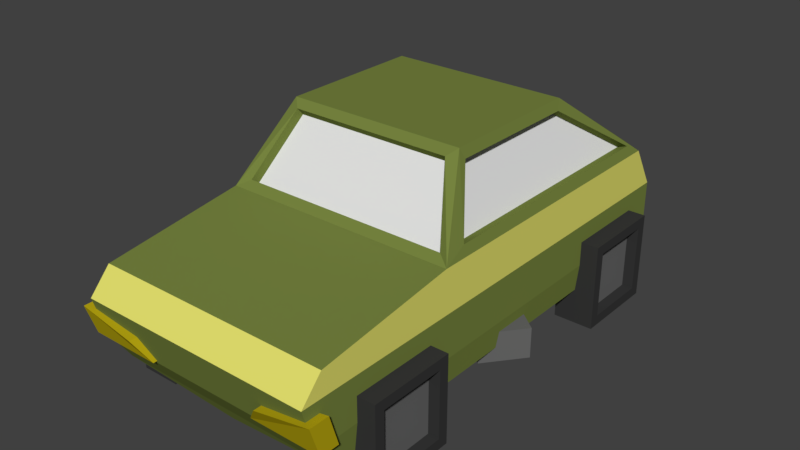 # Source: car_7.blend  (saved by Blender 2.77.0; exported with 4.5.12 LTS)
import bpy
from mathutils import Matrix  # noqa: F401  (used for matrix-valued properties, if any)

bpy.ops.wm.read_factory_settings(use_empty=True)
scene = bpy.context.scene
scene.name = 'Scene'

# ---- collections
col_collection_1 = bpy.data.collections.new('Collection 1'); scene.collection.children.link(col_collection_1)

# ---- materials (node trees are filled in below, after node groups)
mat_material_001 = bpy.data.materials.new('Material.001')
mat_material_001.alpha_threshold = 0.0
mat_material_001.use_transparent_shadow = False
mat_material_001.diffuse_color = (0.1851, 0.2346, 0.05127, 1.0)
mat_material_001.roughness = 0.5
mat_material_002 = bpy.data.materials.new('Material.002')
mat_material_002.alpha_threshold = 0.0
mat_material_002.use_transparent_shadow = False
mat_material_002.roughness = 0.5
mat_material_003 = bpy.data.materials.new('Material.003')
mat_material_003.alpha_threshold = 0.0
mat_material_003.use_transparent_shadow = False
mat_material_003.diffuse_color = (0.03968, 0.03968, 0.03968, 1.0)
mat_material_003.roughness = 0.5
mat_material_004 = bpy.data.materials.new('Material.004')
mat_material_004.alpha_threshold = 0.0
mat_material_004.use_transparent_shadow = False
mat_material_004.diffuse_color = (0.1376, 0.1376, 0.1376, 1.0)
mat_material_004.roughness = 0.5
mat_material_005 = bpy.data.materials.new('Material.005')
mat_material_005.alpha_threshold = 0.0
mat_material_005.use_transparent_shadow = False
mat_material_005.diffuse_color = (0.7743, 0.7466, 0.1548, 1.0)
mat_material_005.roughness = 0.5
mat_material_006 = bpy.data.materials.new('Material.006')
mat_material_006.alpha_threshold = 0.0
mat_material_006.use_transparent_shadow = False
mat_material_006.diffuse_color = (0.4869, 0.3876, 0.00664, 1.0)
mat_material_006.roughness = 0.5
mat_material_007 = bpy.data.materials.new('Material.007')
mat_material_007.alpha_threshold = 0.0
mat_material_007.use_transparent_shadow = False
mat_material_007.diffuse_color = (0.2883, 0.005434, 0.04864, 1.0)
mat_material_007.roughness = 0.5

# ---- material node trees

# ---- world
world_world = bpy.data.worlds.new('World'); scene.world = world_world
world_world.color = (0.05088, 0.05088, 0.05088)
world_world.use_sun_shadow = False
world_world.sun_shadow_jitter_overblur = 0.0
world_world.cycles.sampling_method = 'MANUAL'

# ---- meshes
me_cube_001 = bpy.data.meshes.new('Cube.001')
me_cube_001.from_pydata([(0.6153, -1.298, 0.1919), (0.6308, -1.345, 0.6802), (0.6153, -0.6028, 0.1919), (0.6138, -0.4659, 0.8318), (0.6138, 0.8766, 0.8318), (0.6153, 1.016, 0.1919), (0.007086, -0.5624, 0.8164), (0.007086, 0.9431, 0.8261), (0.007086, -0.3715, 1.146), (0.495, -0.3101, 1.131), (0.007086, 0.4587, 1.137), (0.495, 0.3995, 1.131), (0.6308, -0.6028, 0.5577), (0.6308, -0.6028, 0.3345), (0.6308, -1.456, 0.5577), (0.6308, -1.389, 0.3345), (0.6308, 1.107, 0.5577), (0.6308, 1.107, 0.3345), (0.5111, -1.157, 0.005387), (0.5111, -1.157, 0.4623), (0.5111, -0.7001, 0.005387), (0.5111, -0.7001, 0.4623), (0.7236, -1.103, 0.05912), (0.7236, -1.103, 0.4086), (0.7236, -0.7538, 0.05912), (0.7236, -0.7538, 0.4086), (0.7236, -0.7001, 0.4623), (0.7236, -0.7001, 0.005387), (0.7236, -1.157, 0.4623), (0.7236, -1.157, 0.005387), (0.6651, -0.7538, 0.4086), (0.6651, -0.7538, 0.05912), (0.6651, -1.103, 0.4086), (0.6651, -1.103, 0.05912), (0.5111, 0.4752, 0.005387), (0.5111, 0.4752, 0.4623), (0.5111, 0.9322, 0.005387), (0.5111, 0.9322, 0.4623), (0.7236, 0.529, 0.05912), (0.7236, 0.529, 0.4086), (0.7236, 0.8784, 0.05912), (0.7236, 0.8784, 0.4086), (0.7236, 0.9322, 0.4623), (0.7236, 0.9322, 0.005387), (0.7236, 0.4752, 0.4623), (0.7236, 0.4752, 0.005387), (0.6651, 0.8784, 0.4086), (0.6651, 0.8784, 0.05912), (0.6651, 0.529, 0.4086), (0.6651, 0.529, 0.05912), (0.3102, 0.919, 0.143), (0.3102, 0.919, 0.3119), (0.3639, 1.182, 0.1968), (0.3639, 1.182, 0.2581), (0.4898, 0.919, 0.143), (0.4898, 0.919, 0.3119), (0.4361, 1.182, 0.1968), (0.4361, 1.182, 0.2581), (0.3102, 1.182, 0.3119), (0.3102, 1.182, 0.143), (0.4898, 1.182, 0.3119), (0.4898, 1.182, 0.143), (0.3639, 1.107, 0.2581), (0.3639, 1.107, 0.1968), (0.4361, 1.107, 0.2581), (0.4361, 1.107, 0.1968), (0.3016, -1.414, 0.3478), (0.3803, -1.466, 0.4499), (0.3016, -1.313, 0.3478), (0.3803, -1.362, 0.4499), (0.6778, -1.414, 0.3478), (0.6778, -1.466, 0.5075), (0.6778, -1.313, 0.3478), (0.6778, -1.362, 0.5075), (0.2209, 1.017, 0.3897), (0.2209, 1.017, 0.5165), (0.2209, 1.144, 0.3897), (0.2209, 1.144, 0.5165), (0.4798, 1.017, 0.3897), (0.4798, 1.017, 0.5165), (0.4798, 1.144, 0.3897), (0.4798, 1.144, 0.5165), (0.4326, -0.159, 0.1166), (0.4326, -0.159, 0.2758), (0.6271, 0.002986, 0.1673), (0.6271, 0.002986, 0.2251), (0.5648, -0.2648, 0.1166), (0.5648, -0.2648, 0.2758), (0.6802, -0.03951, 0.1673), (0.6802, -0.03951, 0.2251), (0.5876, 0.03464, 0.2758), (0.5876, 0.03464, 0.1166), (0.7198, -0.07116, 0.2758), (0.7198, -0.07116, 0.1166), (0.5827, -0.05255, 0.2251), (0.5827, -0.05255, 0.1673), (0.6358, -0.09504, 0.2251), (0.6358, -0.09504, 0.1673), (0.564, -0.5624, 0.8164), (0.5599, 0.9431, 0.8261), (0.4348, -0.3715, 1.146), (0.4372, 0.4587, 1.137), (0.6308, 0.9721, 0.7809), (0.4779, 0.4297, 1.182), (0.6308, -0.6028, 0.7809), (0.4779, -0.3312, 1.182), (0.5629, -0.4659, 0.8148), (0.5629, 0.8766, 0.8148), (0.444, -0.3101, 1.114), (0.444, 0.3995, 1.114), (0.007086, 0.8979, 0.7971), (0.5599, 0.8979, 0.7971), (0.007086, 0.4135, 1.108), (0.4372, 0.4135, 1.108), (0.007086, -0.5269, 0.776), (0.564, -0.5269, 0.776), (0.007086, -0.336, 1.106), (0.4348, -0.336, 1.106), (-0.6011, -1.298, 0.1919), (-0.6167, -1.345, 0.6802), (-0.6011, -0.6028, 0.1919), (-0.5997, -0.4659, 0.8318), (-0.5997, 0.8766, 0.8318), (-0.6011, 1.016, 0.1919), (0.007086, -0.6028, 0.1113), (0.007086, -1.345, 0.6802), (0.007086, -1.254, 0.1113), (0.007086, 1.016, 0.1113), (-0.4808, -0.3101, 1.131), (-0.4808, 0.3995, 1.131), (-0.6167, -0.6028, 0.5577), (-0.6167, -0.6028, 0.3345), (-0.6167, -1.456, 0.5577), (-0.6167, -1.389, 0.3345), (-0.6167, 1.107, 0.5577), (-0.6167, 1.107, 0.3345), (0.007086, -1.456, 0.5577), (0.007086, -1.389, 0.3345), (0.007086, 1.107, 0.5577), (0.007086, 1.107, 0.3345), (-0.4969, -1.157, 0.005387), (-0.4969, -1.157, 0.4623), (-0.4969, -0.7001, 0.005387), (-0.4969, -0.7001, 0.4623), (-0.7094, -1.103, 0.05912), (-0.7094, -1.103, 0.4086), (-0.7094, -0.7538, 0.05912), (-0.7094, -0.7538, 0.4086), (-0.7094, -0.7001, 0.4623), (-0.7094, -0.7001, 0.005387), (-0.7094, -1.157, 0.4623), (-0.7094, -1.157, 0.005387), (-0.6509, -0.7538, 0.4086), (-0.6509, -0.7538, 0.05912), (-0.6509, -1.103, 0.4086), (-0.6509, -1.103, 0.05912), (-0.4969, 0.4752, 0.005387), (-0.4969, 0.4752, 0.4623), (-0.4969, 0.9322, 0.005387), (-0.4969, 0.9322, 0.4623), (-0.7094, 0.529, 0.05912), (-0.7094, 0.529, 0.4086), (-0.7094, 0.8784, 0.05912), (-0.7094, 0.8784, 0.4086), (-0.7094, 0.9322, 0.4623), (-0.7094, 0.9322, 0.005387), (-0.7094, 0.4752, 0.4623), (-0.7094, 0.4752, 0.005387), (-0.6509, 0.8784, 0.4086), (-0.6509, 0.8784, 0.05912), (-0.6509, 0.529, 0.4086), (-0.6509, 0.529, 0.05912), (-0.296, 0.919, 0.143), (-0.296, 0.919, 0.3119), (-0.3497, 1.182, 0.1968), (-0.3497, 1.182, 0.2581), (-0.4756, 0.919, 0.143), (-0.4756, 0.919, 0.3119), (-0.4219, 1.182, 0.1968), (-0.4219, 1.182, 0.2581), (-0.296, 1.182, 0.3119), (-0.296, 1.182, 0.143), (-0.4756, 1.182, 0.3119), (-0.4756, 1.182, 0.143), (-0.3497, 1.107, 0.2581), (-0.3497, 1.107, 0.1968), (-0.4219, 1.107, 0.2581), (-0.4219, 1.107, 0.1968), (-0.2874, -1.414, 0.3478), (-0.3661, -1.466, 0.4499), (-0.2874, -1.313, 0.3478), (-0.3661, -1.362, 0.4499), (-0.6636, -1.414, 0.3478), (-0.6636, -1.466, 0.5075), (-0.6636, -1.313, 0.3478), (-0.6636, -1.362, 0.5075), (-0.2113, 1.017, 0.3897), (-0.2113, 1.017, 0.5165), (-0.2113, 1.144, 0.3897), (-0.2113, 1.144, 0.5165), (-0.4702, 1.017, 0.3897), (-0.4702, 1.017, 0.5165), (-0.4702, 1.144, 0.3897), (-0.4702, 1.144, 0.5165), (-0.4509, -0.1678, 0.08974), (-0.4509, -0.1678, 0.2489), (-0.6191, 0.02141, 0.1404), (-0.6191, 0.02141, 0.1983), (-0.5974, -0.2527, 0.08974), (-0.5974, -0.2527, 0.2489), (-0.6779, -0.01269, 0.1404), (-0.6779, -0.01269, 0.1983), (-0.5752, 0.04681, 0.2489), (-0.5752, 0.04681, 0.08974), (-0.7217, -0.0381, 0.2489), (-0.7217, -0.0381, 0.08974), (-0.5834, -0.04014, 0.1983), (-0.5834, -0.04014, 0.1404), (-0.6423, -0.07424, 0.1983), (-0.6423, -0.07424, 0.1404), (-0.5498, -0.5624, 0.8164), (-0.5458, 0.9431, 0.8261), (-0.4206, -0.3715, 1.146), (-0.4231, 0.4587, 1.137), (-0.6167, 0.9721, 0.7809), (0.007086, 0.9721, 0.7809), (0.007086, 0.4297, 1.182), (-0.4638, 0.4297, 1.182), (-0.6167, -0.6028, 0.7809), (0.007086, -0.6028, 0.7809), (0.007086, -0.3312, 1.182), (-0.4638, -0.3312, 1.182), (-0.5487, -0.4659, 0.8148), (-0.5487, 0.8766, 0.8148), (-0.4298, -0.3101, 1.114), (-0.4298, 0.3995, 1.114), (-0.5458, 0.8979, 0.7971), (-0.4231, 0.4135, 1.108), (-0.5498, -0.5269, 0.776), (-0.4206, -0.336, 1.106)], [], [(4, 11, 109, 107), (13, 15, 0, 2), (126, 124, 2, 0), (13, 2, 5, 17), (2, 124, 127, 5), (114, 115, 117, 116, 239, 238), (8, 100, 105, 230, 231, 222), (98, 100, 117, 115), (1, 104, 229, 228, 119, 125), (15, 137, 133, 118, 126, 0), (7, 99, 102, 225, 224, 221), (104, 12, 16, 102), (12, 13, 17, 16), (104, 1, 14, 12), (12, 14, 15, 13), (19, 21, 20, 18), (21, 26, 27, 20), (23, 22, 33, 32), (28, 19, 18, 29), (18, 20, 27, 29), (28, 26, 21, 19), (25, 24, 27, 26), (23, 25, 26, 28), (22, 23, 28, 29), (24, 22, 29, 27), (30, 32, 33, 31), (24, 25, 30, 31), (22, 24, 31, 33), (25, 23, 32, 30), (35, 37, 36, 34), (37, 42, 43, 36), (39, 38, 49, 48), (44, 35, 34, 45), (34, 36, 43, 45), (44, 42, 37, 35), (41, 40, 43, 42), (39, 41, 42, 44), (38, 39, 44, 45), (40, 38, 45, 43), (46, 48, 49, 47), (40, 41, 46, 47), (38, 40, 47, 49), (41, 39, 48, 46), (51, 58, 59, 50), (56, 52, 63, 65), (60, 55, 54, 61), (55, 51, 50, 54), (50, 59, 61, 54), (55, 60, 58, 51), (139, 17, 5, 127, 123, 135), (53, 52, 56, 61, 59, 58), (62, 64, 65, 63), (53, 57, 64, 62), (57, 56, 65, 64), (52, 53, 62, 63), (67, 69, 68, 66), (69, 73, 72, 68), (73, 71, 70, 72), (71, 67, 66, 70), (66, 68, 72, 70), (71, 73, 69, 67), (75, 77, 76, 74), (77, 81, 80, 76), (81, 79, 78, 80), (79, 75, 74, 78), (74, 76, 80, 78), (79, 81, 77, 75), (83, 90, 91, 82), (88, 84, 95, 97), (92, 87, 86, 93), (87, 83, 82, 86), (82, 91, 93, 86), (87, 92, 90, 83), (212, 213, 206, 207, 211, 214), (85, 84, 88, 93, 91, 90), (94, 96, 97, 95), (85, 89, 96, 94), (89, 88, 97, 96), (84, 85, 94, 95), (4, 3, 104, 102), (9, 11, 103, 105), (11, 4, 102, 103), (3, 9, 105, 104), (101, 10, 223, 227, 226, 103), (10, 101, 113, 112, 237, 223), (99, 101, 103, 102), (6, 98, 115, 114, 238, 220), (98, 6, 220, 228, 229, 104), (100, 98, 104, 105), (106, 107, 109, 108), (3, 4, 107, 106), (9, 3, 106, 108), (11, 9, 108, 109), (225, 102, 16, 138, 134, 224), (99, 7, 221, 236, 110, 111), (101, 99, 111, 113), (138, 16, 17, 139, 135, 134), (230, 105, 103, 226, 227, 231), (100, 8, 222, 239, 116, 117), (111, 110, 236, 237, 112, 113), (122, 233, 235, 129), (131, 120, 118, 133), (126, 118, 120, 124), (131, 135, 123, 120), (120, 123, 127, 124), (220, 238, 239, 222), (228, 224, 134, 130), (130, 134, 135, 131), (228, 130, 132, 119), (130, 131, 133, 132), (141, 140, 142, 143), (143, 142, 149, 148), (145, 154, 155, 144), (150, 151, 140, 141), (140, 151, 149, 142), (150, 141, 143, 148), (147, 148, 149, 146), (145, 150, 148, 147), (144, 151, 150, 145), (146, 149, 151, 144), (152, 153, 155, 154), (146, 153, 152, 147), (144, 155, 153, 146), (147, 152, 154, 145), (157, 156, 158, 159), (159, 158, 165, 164), (161, 170, 171, 160), (166, 167, 156, 157), (156, 167, 165, 158), (166, 157, 159, 164), (163, 164, 165, 162), (161, 166, 164, 163), (160, 167, 166, 161), (162, 165, 167, 160), (168, 169, 171, 170), (162, 169, 168, 163), (160, 171, 169, 162), (163, 168, 170, 161), (173, 172, 181, 180), (178, 187, 185, 174), (182, 183, 176, 177), (177, 176, 172, 173), (172, 176, 183, 181), (177, 173, 180, 182), (183, 182, 179, 178, 174, 181), (57, 53, 58, 60, 61, 56), (184, 185, 187, 186), (175, 184, 186, 179), (179, 186, 187, 178), (174, 185, 184, 175), (189, 188, 190, 191), (191, 190, 194, 195), (195, 194, 192, 193), (193, 192, 188, 189), (188, 192, 194, 190), (193, 189, 191, 195), (197, 196, 198, 199), (199, 198, 202, 203), (203, 202, 200, 201), (201, 200, 196, 197), (196, 200, 202, 198), (201, 197, 199, 203), (205, 204, 213, 212), (210, 219, 217, 206), (214, 215, 208, 209), (209, 208, 204, 205), (204, 208, 215, 213), (209, 205, 212, 214), (215, 214, 211, 210, 206, 213), (180, 181, 174, 175, 179, 182), (216, 217, 219, 218), (207, 216, 218, 211), (211, 218, 219, 210), (206, 217, 216, 207), (122, 224, 228, 121), (128, 231, 227, 129), (129, 227, 224, 122), (121, 228, 231, 128), (221, 224, 227, 223), (222, 231, 228, 220), (232, 234, 235, 233), (121, 232, 233, 122), (128, 234, 232, 121), (129, 235, 234, 128), (223, 237, 236, 221), (1, 125, 119, 132, 136, 14), (89, 85, 90, 92, 93, 88), (14, 136, 132, 133, 137, 15)])
me_cube_001.polygons.foreach_set('material_index', [0, 0, 0, 0, 0, 1, 0, 0, 0, 0, 0, 4, 0, 4, 0, 2, 2, 2, 2, 2, 2, 2, 2, 2, 2, 3, 2, 2, 2, 2, 2, 2, 2, 2, 2, 2, 2, 2, 2, 3, 2, 2, 2, 3, 3, 3, 3, 3, 3, 0, 3, 2, 3, 3, 3, 5, 5, 5, 5, 5, 5, 6, 6, 6, 6, 6, 6, 3, 3, 3, 3, 3, 3, 3, 3, 2, 3, 3, 3, 0, 0, 0, 0, 0, 0, 0, 0, 0, 0, 1, 0, 0, 0, 4, 0, 0, 0, 0, 0, 1, 0, 0, 0, 0, 0, 0, 4, 0, 4, 0, 2, 2, 2, 2, 2, 2, 2, 2, 2, 2, 3, 2, 2, 2, 2, 2, 2, 2, 2, 2, 2, 2, 2, 2, 3, 2, 2, 2, 3, 3, 3, 3, 3, 3, 3, 3, 2, 3, 3, 3, 5, 5, 5, 5, 5, 5, 6, 6, 6, 6, 6, 6, 3, 3, 3, 3, 3, 3, 3, 3, 2, 3, 3, 3, 0, 0, 0, 0, 0, 0, 1, 0, 0, 0, 0, 4, 3, 0])
_uv = me_cube_001.uv_layers.new(name='UVMap')
_uv.uv.foreach_set('vector', [0.2761, 0.4684, 0.2688, 0.5184, 0.2636, 0.5189, 0.2708, 0.4689, 0.2774, 0.1093, 0.2774, 0.02843, 0.292, 0.03784, 0.292, 0.1094, 0.08412, 0.02614, 0.08412, 0.09315, 0.02159, 0.09315, 0.02159, 0.0216, 0.2774, 0.1093, 0.292, 0.1094, 0.292, 0.2758, 0.2774, 0.2851, 0.02159, 0.09315, 0.08412, 0.09315, 0.08412, 0.2596, 0.02159, 0.2596, 0.02159, 0.5316, 0.02159, 0.4743, 0.05553, 0.4871, 0.05553, 0.5311, 0.05553, 0.575, 0.02159, 0.5888, 0.1898, 0.3767, 0.1898, 0.3328, 0.194, 0.3283, 0.194, 0.3767, 0.194, 0.4252, 0.1898, 0.4207, 0.4055, 0.7867, 0.4055, 0.8265, 0.4002, 0.8248, 0.4002, 0.785, 0.02159, 0.3028, 0.0979, 0.3028, 0.0979, 0.367, 0.0979, 0.4311, 0.02159, 0.4311, 0.02159, 0.367, 0.475, 0.3279, 0.475, 0.392, 0.475, 0.4561, 0.4604, 0.4543, 0.4521, 0.3916, 0.4604, 0.3292, 0.4089, 0.3916, 0.4089, 0.4484, 0.4041, 0.4558, 0.4041, 0.3918, 0.4041, 0.3277, 0.4089, 0.3349, 0.2316, 0.1093, 0.2545, 0.1093, 0.2545, 0.2851, 0.2316, 0.2712, 0.2545, 0.1093, 0.2774, 0.1093, 0.2774, 0.2851, 0.2545, 0.2851, 0.2316, 0.1093, 0.2419, 0.03302, 0.2545, 0.0216, 0.2545, 0.1093, 0.2545, 0.1093, 0.2545, 0.0216, 0.2774, 0.02843, 0.2774, 0.1093, 0.5891, 0.6367, 0.5422, 0.6367, 0.5422, 0.5897, 0.5891, 0.5898, 0.7674, 0.06856, 0.7456, 0.0686, 0.7456, 0.02165, 0.7674, 0.0216, 0.9031, 0.6256, 0.9031, 0.5897, 0.9091, 0.5897, 0.9091, 0.6256, 0.357, 0.7272, 0.3352, 0.7272, 0.3352, 0.6802, 0.357, 0.6802, 0.6805, 0.06859, 0.6805, 0.0216, 0.7024, 0.0216, 0.7024, 0.06859, 0.5171, 0.7269, 0.5171, 0.6799, 0.539, 0.6799, 0.539, 0.7269, 0.6188, 0.1935, 0.5829, 0.1935, 0.5774, 0.188, 0.6244, 0.188, 0.6188, 0.2295, 0.6188, 0.1935, 0.6244, 0.188, 0.6244, 0.235, 0.5829, 0.2294, 0.6188, 0.2295, 0.6244, 0.235, 0.5774, 0.235, 0.5829, 0.1935, 0.5829, 0.2294, 0.5774, 0.235, 0.5774, 0.188, 0.6213, 0.5465, 0.6213, 0.5105, 0.6572, 0.5106, 0.6572, 0.5465, 0.4062, 0.8697, 0.4062, 0.9057, 0.4002, 0.9057, 0.4002, 0.8697, 0.8869, 0.8906, 0.8869, 0.8547, 0.893, 0.8547, 0.893, 0.8906, 0.8842, 0.188, 0.8842, 0.2239, 0.8782, 0.2239, 0.8782, 0.188, 0.6791, 0.6367, 0.6322, 0.6367, 0.6322, 0.5897, 0.6791, 0.5898, 0.2116, 0.7754, 0.1898, 0.7755, 0.1898, 0.7285, 0.2116, 0.7285, 0.02159, 0.906, 0.02159, 0.8701, 0.0276, 0.8701, 0.0276, 0.906, 0.7441, 0.6367, 0.7223, 0.6367, 0.7223, 0.5897, 0.7441, 0.5897, 0.7004, 0.5465, 0.7004, 0.4995, 0.7222, 0.4995, 0.7222, 0.5465, 0.6472, 0.7269, 0.6472, 0.6799, 0.669, 0.6799, 0.669, 0.7269, 0.3766, 0.5053, 0.3407, 0.5053, 0.3352, 0.4998, 0.3821, 0.4998, 0.3766, 0.5412, 0.3766, 0.5053, 0.3821, 0.4998, 0.3821, 0.5468, 0.3407, 0.5412, 0.3766, 0.5412, 0.3821, 0.5468, 0.3352, 0.5467, 0.3407, 0.5053, 0.3407, 0.5412, 0.3352, 0.5467, 0.3352, 0.4998, 0.5422, 0.5465, 0.5422, 0.5105, 0.5781, 0.5106, 0.5781, 0.5465, 0.734, 0.8578, 0.734, 0.8937, 0.728, 0.8937, 0.728, 0.8578, 0.4521, 0.888, 0.4521, 0.852, 0.4581, 0.852, 0.4581, 0.888, 0.8802, 0.4858, 0.8802, 0.5218, 0.8742, 0.5218, 0.8742, 0.4858, 0.8246, 0.1118, 0.8246, 0.1388, 0.8072, 0.1388, 0.8072, 0.1118, 0.02159, 0.9492, 0.02901, 0.9492, 0.02901, 0.957, 0.02159, 0.957, 0.3525, 0.7704, 0.3525, 0.7975, 0.3352, 0.7975, 0.3352, 0.7704, 0.9235, 0.4096, 0.9235, 0.4281, 0.9062, 0.4281, 0.9062, 0.4096, 0.7456, 0.1389, 0.7456, 0.1118, 0.764, 0.1118, 0.764, 0.1389, 0.6208, 0.7972, 0.6208, 0.7701, 0.6393, 0.7701, 0.6393, 0.7972, 0.3578, 0.3925, 0.3578, 0.4565, 0.3435, 0.4544, 0.3352, 0.3919, 0.3435, 0.3294, 0.3578, 0.3284, 0.1147, 0.903, 0.1084, 0.903, 0.1084, 0.9104, 0.1029, 0.9159, 0.1029, 0.8975, 0.1202, 0.8975, 0.9721, 0.4932, 0.9721, 0.4858, 0.9784, 0.4858, 0.9784, 0.4932, 0.5082, 0.9312, 0.5156, 0.9312, 0.5156, 0.9389, 0.5082, 0.9389, 0.9667, 0.4096, 0.973, 0.4096, 0.973, 0.4173, 0.9667, 0.4174, 0.9576, 0.0216, 0.9639, 0.0216, 0.9639, 0.02936, 0.9576, 0.02936, 0.9454, 0.9314, 0.9361, 0.926, 0.9364, 0.9143, 0.9454, 0.9194, 0.1088, 0.7766, 0.1029, 0.746, 0.1195, 0.7458, 0.1195, 0.7844, 0.7875, 0.9342, 0.7772, 0.9373, 0.7775, 0.92, 0.7875, 0.917, 0.7894, 0.3664, 0.7951, 0.3358, 0.8055, 0.3277, 0.8058, 0.3664, 0.5056, 0.7701, 0.516, 0.7701, 0.516, 0.8088, 0.5056, 0.8088, 0.8485, 0.8115, 0.8377, 0.8115, 0.8377, 0.7809, 0.8485, 0.7809, 0.734, 0.9499, 0.721, 0.9499, 0.721, 0.9369, 0.734, 0.9369, 0.6846, 0.8404, 0.6846, 0.867, 0.6716, 0.867, 0.6716, 0.8404, 0.493, 0.2818, 0.4799, 0.2818, 0.4799, 0.2687, 0.493, 0.2687, 0.5722, 0.8404, 0.5722, 0.867, 0.5592, 0.867, 0.5592, 0.8404, 0.1029, 0.8276, 0.1159, 0.8276, 0.1159, 0.8543, 0.1029, 0.8543, 0.8621, 0.3544, 0.849, 0.3544, 0.849, 0.3277, 0.8621, 0.3277, 0.6361, 0.9102, 0.6361, 0.9289, 0.6197, 0.9292, 0.6197, 0.9104, 0.1968, 0.9578, 0.1898, 0.9578, 0.1898, 0.9505, 0.1968, 0.9505, 0.2062, 0.8878, 0.2062, 0.9073, 0.1898, 0.9069, 0.1898, 0.8874, 0.9361, 0.8547, 0.9494, 0.8547, 0.9494, 0.8711, 0.9361, 0.8711, 0.8136, 0.5113, 0.8136, 0.4858, 0.831, 0.4858, 0.831, 0.5113, 0.1898, 0.8442, 0.1898, 0.8187, 0.2072, 0.8187, 0.2072, 0.8442, 0.8937, 0.2674, 0.8937, 0.2838, 0.8891, 0.2785, 0.8891, 0.2725, 0.8828, 0.2724, 0.8782, 0.2671, 0.4612, 0.9424, 0.4612, 0.9365, 0.456, 0.9367, 0.4521, 0.9316, 0.465, 0.9312, 0.465, 0.9475, 0.835, 0.2775, 0.8298, 0.2777, 0.8298, 0.2718, 0.835, 0.2716, 0.9614, 0.335, 0.9544, 0.335, 0.9544, 0.3277, 0.9614, 0.3277, 0.6025, 0.2844, 0.6025, 0.2784, 0.6079, 0.2785, 0.6079, 0.2845, 0.5593, 0.2784, 0.5593, 0.2844, 0.5537, 0.2845, 0.5537, 0.2786, 0.2263, 0.2614, 0.2263, 0.1234, 0.2316, 0.1093, 0.2316, 0.2712, 0.1951, 0.1397, 0.1951, 0.2127, 0.1898, 0.2158, 0.1898, 0.1376, 0.1951, 0.2127, 0.2263, 0.2614, 0.2316, 0.2712, 0.1898, 0.2158, 0.2263, 0.1234, 0.1951, 0.1397, 0.1898, 0.1376, 0.2316, 0.1093, 0.6813, 0.3318, 0.6813, 0.3759, 0.6813, 0.4201, 0.6765, 0.4244, 0.6765, 0.3761, 0.6765, 0.3277, 0.6675, 0.2322, 0.6675, 0.188, 0.6722, 0.188, 0.6722, 0.2322, 0.6722, 0.2765, 0.6675, 0.2765, 0.7772, 0.7329, 0.7786, 0.6816, 0.7834, 0.6799, 0.7834, 0.7377, 0.6331, 0.07898, 0.6331, 0.02179, 0.6374, 0.0216, 0.6374, 0.07878, 0.6374, 0.136, 0.6331, 0.1362, 0.1021, 0.3097, 0.1021, 0.367, 0.1021, 0.4242, 0.0979, 0.4311, 0.0979, 0.367, 0.0979, 0.3028, 0.8106, 0.06362, 0.811, 0.02734, 0.8161, 0.0216, 0.8161, 0.0655, 0.5537, 0.4658, 0.5537, 0.3277, 0.5849, 0.3765, 0.5849, 0.4494, 0.1029, 0.6124, 0.1029, 0.4743, 0.1081, 0.4743, 0.1081, 0.6124, 0.9289, 0.486, 0.9289, 0.5182, 0.9234, 0.518, 0.9234, 0.4858, 0.2688, 0.5184, 0.2761, 0.591, 0.2708, 0.5915, 0.2636, 0.5189, 0.4041, 0.3918, 0.4041, 0.4558, 0.3807, 0.4566, 0.3807, 0.3925, 0.3807, 0.3285, 0.4041, 0.3277, 0.5342, 0.0216, 0.5342, 0.07846, 0.5342, 0.1353, 0.5296, 0.1353, 0.5296, 0.07846, 0.5296, 0.0216, 0.7654, 0.5443, 0.7654, 0.4858, 0.7704, 0.4881, 0.7704, 0.5465, 0.3807, 0.3925, 0.3807, 0.4566, 0.3578, 0.4565, 0.3578, 0.3925, 0.3578, 0.3284, 0.3807, 0.3285, 0.194, 0.3767, 0.194, 0.3283, 0.2722, 0.3283, 0.2722, 0.3767, 0.2722, 0.4252, 0.194, 0.4252, 0.05967, 0.4872, 0.05967, 0.5312, 0.05967, 0.5751, 0.05553, 0.575, 0.05553, 0.5311, 0.05553, 0.4871, 0.5296, 0.0216, 0.5296, 0.07846, 0.5296, 0.1353, 0.4799, 0.1227, 0.4799, 0.07846, 0.4799, 0.03422, 0.5899, 0.1448, 0.5847, 0.1443, 0.5774, 0.09421, 0.5826, 0.09474, 0.3499, 0.1091, 0.3352, 0.109, 0.3352, 0.03766, 0.3499, 0.02842, 0.08412, 0.02614, 0.1466, 0.0216, 0.1466, 0.09315, 0.08412, 0.09315, 0.3499, 0.1091, 0.3499, 0.2845, 0.3352, 0.2751, 0.3352, 0.109, 0.1466, 0.09315, 0.1466, 0.2596, 0.08412, 0.2596, 0.08412, 0.09315, 0.8298, 0.1897, 0.835, 0.188, 0.835, 0.2266, 0.8298, 0.2284, 0.3958, 0.1091, 0.3958, 0.2706, 0.3728, 0.2845, 0.3728, 0.1091, 0.3728, 0.1091, 0.3728, 0.2845, 0.3499, 0.2845, 0.3499, 0.1091, 0.3958, 0.1091, 0.3728, 0.1091, 0.3728, 0.0216, 0.3854, 0.03299, 0.3728, 0.1091, 0.3499, 0.1091, 0.3499, 0.02842, 0.3728, 0.0216, 0.4799, 0.1785, 0.5269, 0.1786, 0.5269, 0.2255, 0.4799, 0.2255, 0.7462, 0.3277, 0.7462, 0.3747, 0.7244, 0.3747, 0.7244, 0.3278, 0.9145, 0.05751, 0.9084, 0.05752, 0.9084, 0.02161, 0.9145, 0.0216, 0.7122, 0.7269, 0.7122, 0.6799, 0.734, 0.6799, 0.734, 0.7269, 0.2907, 0.6963, 0.2688, 0.6963, 0.2688, 0.6493, 0.2907, 0.6493, 0.4739, 0.7269, 0.4521, 0.7269, 0.4521, 0.6799, 0.4739, 0.6799, 0.4934, 0.5953, 0.4989, 0.5898, 0.4989, 0.6367, 0.4934, 0.6312, 0.4576, 0.5952, 0.4521, 0.5897, 0.4989, 0.5898, 0.4934, 0.5953, 0.4576, 0.6312, 0.4521, 0.6367, 0.4521, 0.5897, 0.4576, 0.5952, 0.4934, 0.6312, 0.4989, 0.6367, 0.4521, 0.6367, 0.4576, 0.6312, 0.05742, 0.6321, 0.05742, 0.668, 0.02159, 0.668, 0.02159, 0.632, 0.8872, 0.6799, 0.8932, 0.6799, 0.8932, 0.7159, 0.8872, 0.7159, 0.8438, 0.8906, 0.8377, 0.8906, 0.8377, 0.8547, 0.8438, 0.8547, 0.8592, 0.0216, 0.8653, 0.0216, 0.8653, 0.05754, 0.8592, 0.05754, 0.4521, 0.4995, 0.499, 0.4995, 0.499, 0.5465, 0.4521, 0.5465, 0.02159, 0.7582, 0.02159, 0.7112, 0.0434, 0.7112, 0.0434, 0.7582, 0.9112, 0.3636, 0.9052, 0.3637, 0.9052, 0.3277, 0.9112, 0.3277, 0.7372, 0.188, 0.7372, 0.235, 0.7154, 0.235, 0.7154, 0.188, 0.1247, 0.7026, 0.1029, 0.7026, 0.1029, 0.6556, 0.1247, 0.6556, 0.604, 0.7269, 0.5821, 0.7269, 0.5821, 0.6799, 0.604, 0.6799, 0.3407, 0.6314, 0.3352, 0.637, 0.3352, 0.59, 0.3407, 0.5955, 0.3765, 0.6315, 0.382, 0.637, 0.3352, 0.637, 0.3407, 0.6314, 0.3765, 0.5955, 0.382, 0.59, 0.382, 0.637, 0.3765, 0.6315, 0.3407, 0.5955, 0.3352, 0.59, 0.382, 0.59, 0.3765, 0.5955, 0.1898, 0.6852, 0.1898, 0.6493, 0.2257, 0.6493, 0.2257, 0.6853, 0.8916, 0.7756, 0.8977, 0.7756, 0.8977, 0.8115, 0.8916, 0.8115, 0.5117, 0.888, 0.5056, 0.888, 0.5056, 0.852, 0.5117, 0.852, 0.8677, 0.1029, 0.8738, 0.1029, 0.8738, 0.1388, 0.8677, 0.1388, 0.7894, 0.4096, 0.8068, 0.4096, 0.8068, 0.4367, 0.7894, 0.4367, 0.4076, 0.9489, 0.4076, 0.9566, 0.4002, 0.9566, 0.4002, 0.9489, 0.7772, 0.7809, 0.7946, 0.7809, 0.7946, 0.8079, 0.7772, 0.8079, 0.5592, 0.9102, 0.5766, 0.9102, 0.5766, 0.9287, 0.5592, 0.9287, 0.699, 0.1388, 0.6805, 0.1388, 0.6805, 0.1118, 0.699, 0.1118, 0.5777, 0.7972, 0.5592, 0.7972, 0.5592, 0.7701, 0.5777, 0.7701, 0.2688, 0.8954, 0.2862, 0.8954, 0.2807, 0.9009, 0.2744, 0.9009, 0.2744, 0.9083, 0.2688, 0.9138, 0.1147, 0.9104, 0.1147, 0.903, 0.1202, 0.8975, 0.1202, 0.9159, 0.1029, 0.9159, 0.1084, 0.9104, 0.3352, 0.9701, 0.3415, 0.9701, 0.3415, 0.9775, 0.3352, 0.9775, 0.9483, 0.7756, 0.9483, 0.7833, 0.9408, 0.7833, 0.9408, 0.7756, 0.1029, 0.9669, 0.1029, 0.9591, 0.1092, 0.9591, 0.1092, 0.9669, 0.9719, 0.1029, 0.9719, 0.1106, 0.9656, 0.1106, 0.9656, 0.1029, 0.9369, 0.2833, 0.9372, 0.2713, 0.9467, 0.2671, 0.9467, 0.2789, 0.2748, 0.7478, 0.2854, 0.7395, 0.2854, 0.7781, 0.2688, 0.7784, 0.9376, 0.1911, 0.9376, 0.2083, 0.9277, 0.2053, 0.9274, 0.188, 0.7873, 0.5897, 0.8037, 0.5898, 0.8037, 0.6285, 0.7932, 0.6203, 0.4625, 0.7701, 0.4625, 0.8088, 0.4521, 0.8088, 0.4521, 0.7701, 0.2796, 0.8216, 0.2796, 0.8522, 0.2688, 0.8521, 0.2688, 0.8216, 0.8377, 0.9338, 0.8508, 0.9338, 0.8508, 0.9469, 0.8377, 0.9469, 0.3482, 0.8673, 0.3352, 0.8673, 0.3352, 0.8407, 0.3482, 0.8407, 0.9494, 0.68, 0.9494, 0.693, 0.9364, 0.693, 0.9364, 0.6799, 0.6284, 0.867, 0.6154, 0.867, 0.6154, 0.8404, 0.6284, 0.8404, 0.8599, 0.5897, 0.8599, 0.6163, 0.8469, 0.6163, 0.8469, 0.5897, 0.8499, 0.4362, 0.8499, 0.4096, 0.863, 0.4096, 0.863, 0.4362, 0.7936, 0.8735, 0.7772, 0.8738, 0.7772, 0.8514, 0.7936, 0.8511, 0.2688, 0.9644, 0.2688, 0.957, 0.2758, 0.957, 0.2758, 0.9644, 0.7244, 0.4179, 0.7408, 0.4181, 0.7408, 0.441, 0.7244, 0.4409, 0.3505, 0.9105, 0.3505, 0.9269, 0.3352, 0.9269, 0.3352, 0.9105, 0.02159, 0.8014, 0.039, 0.8014, 0.039, 0.8269, 0.02159, 0.8269, 0.844, 0.7055, 0.8266, 0.7055, 0.8266, 0.6799, 0.844, 0.6799, 0.8782, 0.2835, 0.8782, 0.2671, 0.8828, 0.2724, 0.8828, 0.2784, 0.8891, 0.2785, 0.8937, 0.2838, 0.2862, 0.9138, 0.2688, 0.9138, 0.2744, 0.9083, 0.2807, 0.9083, 0.2807, 0.9009, 0.2862, 0.8954, 0.7154, 0.2783, 0.7213, 0.2782, 0.7213, 0.2844, 0.7154, 0.2845, 0.9593, 0.5897, 0.9593, 0.597, 0.9523, 0.597, 0.9523, 0.5897, 0.5651, 0.9719, 0.5651, 0.9783, 0.5592, 0.9784, 0.5592, 0.972, 0.9781, 0.5365, 0.9781, 0.5431, 0.9721, 0.543, 0.9721, 0.5364, 0.401, 0.2607, 0.3958, 0.2706, 0.3958, 0.1091, 0.401, 0.123, 0.4315, 0.1381, 0.4368, 0.1358, 0.4368, 0.2138, 0.4315, 0.2108, 0.4315, 0.2108, 0.4368, 0.2138, 0.3958, 0.2706, 0.401, 0.2607, 0.401, 0.123, 0.3958, 0.1091, 0.4368, 0.1358, 0.4315, 0.1381, 0.7804, 0.1928, 0.7866, 0.188, 0.7866, 0.2457, 0.7818, 0.244, 0.7287, 0.7719, 0.734, 0.7701, 0.734, 0.8146, 0.7289, 0.8086, 0.1898, 0.4684, 0.2204, 0.4834, 0.2204, 0.5562, 0.1898, 0.6061, 0.6281, 0.3277, 0.6333, 0.3277, 0.6333, 0.4658, 0.6281, 0.4658, 0.9169, 0.1034, 0.9224, 0.1029, 0.9224, 0.1358, 0.9169, 0.1362, 0.5826, 0.09474, 0.5774, 0.09421, 0.5847, 0.0216, 0.5899, 0.02212, 0.4002, 0.6826, 0.4052, 0.6802, 0.4052, 0.7395, 0.4002, 0.7418, 0.5106, 0.3277, 0.5106, 0.3919, 0.5106, 0.456, 0.498, 0.4563, 0.498, 0.3922, 0.498, 0.328, 0.456, 0.9426, 0.4612, 0.9424, 0.465, 0.9475, 0.4521, 0.948, 0.4521, 0.9316, 0.456, 0.9367, 0.498, 0.328, 0.498, 0.3922, 0.498, 0.4563, 0.475, 0.4561, 0.475, 0.392, 0.475, 0.3279])
me_cube_001.materials.append(mat_material_001)
me_cube_001.materials.append(mat_material_002)
me_cube_001.materials.append(mat_material_003)
me_cube_001.materials.append(mat_material_004)
me_cube_001.materials.append(mat_material_005)
me_cube_001.materials.append(mat_material_006)
me_cube_001.materials.append(mat_material_007)
me_cube_001.use_remesh_preserve_volume = False
me_cube_001.use_remesh_preserve_attributes = False
me_cube_001.use_mirror_vertex_groups = False
me_cube_001.update()

# ---- objects
ob_cube = bpy.data.objects.new('Cube', me_cube_001)

# ---- transforms, parenting, visibility, modifiers, constraints
ob_cube.location = (0.0, 0.0, 0.0)
ob_cube.lineart.crease_threshold = 0.0

# ---- collection membership
col_collection_1.objects.link(ob_cube)

# ---- scene / render settings (as saved in the file)
scene.frame_start = 1; scene.frame_end = 250; scene.frame_set(1)
scene.render.engine = 'BLENDER_EEVEE_NEXT'
scene.render.resolution_percentage = 50
scene.render.dither_intensity = 0.0
scene.cycles.use_denoising = False
scene.cycles.samples = 128
scene.cycles.sampling_pattern = 'TABULATED_SOBOL'
scene.cycles.light_sampling_threshold = 0.0
scene.cycles.use_adaptive_sampling = False
scene.cycles.use_light_tree = False
scene.cycles.blur_glossy = 0.0
scene.cycles.sample_clamp_indirect = 0.0
scene.view_settings.view_transform = 'Standard'
bpy.context.view_layer.update()

# ---- added for rendering (the .blend has no active camera and no usable light): camera, sun
cam_auto = bpy.data.cameras.new('AutoCamera')
cam_auto.lens = 50.0
cam_auto.sensor_width = 36.0
cam_auto.clip_end = 1000.0
ob_auto_camera = bpy.data.objects.new('AutoCamera', cam_auto)
scene.collection.objects.link(ob_auto_camera)
ob_auto_camera.location = (2.99731, -3.73783, 2.9908)
ob_auto_camera.rotation_euler = (1.09748, -7.21219e-08, 0.694738)
scene.camera = ob_auto_camera
light_auto_sun = bpy.data.lights.new('AutoSun', 'SUN')
light_auto_sun.energy = 3.0
light_auto_sun.angle = 0.0523599
ob_auto_sun = bpy.data.objects.new('AutoSun', light_auto_sun)
scene.collection.objects.link(ob_auto_sun)
ob_auto_sun.rotation_euler = (0.872665, 0.174533, 0.523599)
bpy.context.view_layer.update()
